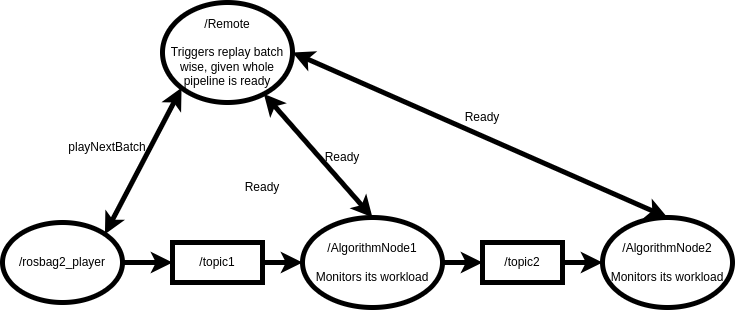

The diagram above was exported from draw.io. Its source (the exported page's mxGraphModel, read from the mxfile embedded in the PNG):
<mxGraphModel dx="1434" dy="779" grid="1" gridSize="10" guides="1" tooltips="1" connect="1" arrows="1" fold="1" page="1" pageScale="1" pageWidth="850" pageHeight="1100" math="0" shadow="0">
  <root>
    <mxCell id="0" />
    <mxCell id="1" parent="0" />
    <mxCell id="7LLMeNn5JyQAJvgbJ5tp-1" value="/Remote&lt;br&gt;&lt;br&gt;Triggers replay batch wise, given whole pipeline is ready" style="ellipse;whiteSpace=wrap;html=1;strokeWidth=5;" parent="1" vertex="1">
      <mxGeometry x="230" y="170" width="130" height="100" as="geometry" />
    </mxCell>
    <mxCell id="7LLMeNn5JyQAJvgbJ5tp-6" style="edgeStyle=orthogonalEdgeStyle;rounded=0;orthogonalLoop=1;jettySize=auto;html=1;exitX=1;exitY=0.5;exitDx=0;exitDy=0;strokeWidth=5;" parent="1" source="7LLMeNn5JyQAJvgbJ5tp-2" target="7LLMeNn5JyQAJvgbJ5tp-5" edge="1">
      <mxGeometry relative="1" as="geometry" />
    </mxCell>
    <mxCell id="7LLMeNn5JyQAJvgbJ5tp-2" value="/rosbag2_player" style="ellipse;whiteSpace=wrap;html=1;strokeWidth=5;" parent="1" vertex="1">
      <mxGeometry x="70" y="390" width="120" height="80" as="geometry" />
    </mxCell>
    <mxCell id="7LLMeNn5JyQAJvgbJ5tp-9" style="edgeStyle=orthogonalEdgeStyle;rounded=0;orthogonalLoop=1;jettySize=auto;html=1;exitX=1;exitY=0.5;exitDx=0;exitDy=0;strokeWidth=5;" parent="1" source="7LLMeNn5JyQAJvgbJ5tp-3" target="7LLMeNn5JyQAJvgbJ5tp-8" edge="1">
      <mxGeometry relative="1" as="geometry" />
    </mxCell>
    <mxCell id="7LLMeNn5JyQAJvgbJ5tp-3" value="/AlgorithmNode1&lt;br&gt;&lt;br&gt;Monitors its workload" style="ellipse;whiteSpace=wrap;html=1;strokeWidth=5;" parent="1" vertex="1">
      <mxGeometry x="370" y="385" width="140" height="90" as="geometry" />
    </mxCell>
    <mxCell id="7LLMeNn5JyQAJvgbJ5tp-4" value="/AlgorithmNode2&lt;br&gt;&lt;br&gt;Monitors its workload" style="ellipse;whiteSpace=wrap;html=1;strokeWidth=5;" parent="1" vertex="1">
      <mxGeometry x="670" y="385" width="130" height="90" as="geometry" />
    </mxCell>
    <mxCell id="7LLMeNn5JyQAJvgbJ5tp-7" style="edgeStyle=orthogonalEdgeStyle;rounded=0;orthogonalLoop=1;jettySize=auto;html=1;exitX=1;exitY=0.5;exitDx=0;exitDy=0;strokeWidth=5;" parent="1" source="7LLMeNn5JyQAJvgbJ5tp-5" target="7LLMeNn5JyQAJvgbJ5tp-3" edge="1">
      <mxGeometry relative="1" as="geometry" />
    </mxCell>
    <mxCell id="7LLMeNn5JyQAJvgbJ5tp-5" value="/topic1" style="rounded=0;whiteSpace=wrap;html=1;strokeWidth=5;" parent="1" vertex="1">
      <mxGeometry x="240" y="410" width="90" height="40" as="geometry" />
    </mxCell>
    <mxCell id="7LLMeNn5JyQAJvgbJ5tp-10" style="edgeStyle=orthogonalEdgeStyle;rounded=0;orthogonalLoop=1;jettySize=auto;html=1;exitX=1;exitY=0.5;exitDx=0;exitDy=0;strokeWidth=5;" parent="1" source="7LLMeNn5JyQAJvgbJ5tp-8" target="7LLMeNn5JyQAJvgbJ5tp-4" edge="1">
      <mxGeometry relative="1" as="geometry" />
    </mxCell>
    <mxCell id="7LLMeNn5JyQAJvgbJ5tp-8" value="/topic2" style="rounded=0;whiteSpace=wrap;html=1;strokeWidth=5;" parent="1" vertex="1">
      <mxGeometry x="550" y="410" width="80" height="40" as="geometry" />
    </mxCell>
    <mxCell id="7LLMeNn5JyQAJvgbJ5tp-11" value="" style="endArrow=classic;startArrow=classic;html=1;rounded=0;entryX=0;entryY=1;entryDx=0;entryDy=0;exitX=1;exitY=0;exitDx=0;exitDy=0;strokeWidth=5;" parent="1" source="7LLMeNn5JyQAJvgbJ5tp-2" target="7LLMeNn5JyQAJvgbJ5tp-1" edge="1">
      <mxGeometry width="50" height="50" relative="1" as="geometry">
        <mxPoint x="400" y="430" as="sourcePoint" />
        <mxPoint x="450" y="380" as="targetPoint" />
      </mxGeometry>
    </mxCell>
    <mxCell id="7LLMeNn5JyQAJvgbJ5tp-13" value="" style="endArrow=classic;startArrow=classic;html=1;rounded=0;exitX=0.5;exitY=0;exitDx=0;exitDy=0;strokeWidth=5;" parent="1" source="7LLMeNn5JyQAJvgbJ5tp-3" target="7LLMeNn5JyQAJvgbJ5tp-1" edge="1">
      <mxGeometry width="50" height="50" relative="1" as="geometry">
        <mxPoint x="182" y="412" as="sourcePoint" />
        <mxPoint x="268" y="268" as="targetPoint" />
      </mxGeometry>
    </mxCell>
    <mxCell id="7LLMeNn5JyQAJvgbJ5tp-14" value="" style="endArrow=classic;startArrow=classic;html=1;rounded=0;exitX=0.5;exitY=0;exitDx=0;exitDy=0;entryX=1;entryY=0.5;entryDx=0;entryDy=0;strokeWidth=5;" parent="1" source="7LLMeNn5JyQAJvgbJ5tp-4" target="7LLMeNn5JyQAJvgbJ5tp-1" edge="1">
      <mxGeometry width="50" height="50" relative="1" as="geometry">
        <mxPoint x="450" y="400" as="sourcePoint" />
        <mxPoint x="340" y="275" as="targetPoint" />
      </mxGeometry>
    </mxCell>
    <mxCell id="7LLMeNn5JyQAJvgbJ5tp-15" value="Ready" style="text;html=1;strokeColor=none;fillColor=none;align=center;verticalAlign=middle;whiteSpace=wrap;rounded=0;" parent="1" vertex="1">
      <mxGeometry x="380" y="310" width="60" height="30" as="geometry" />
    </mxCell>
    <mxCell id="7LLMeNn5JyQAJvgbJ5tp-16" value="Ready" style="text;html=1;strokeColor=none;fillColor=none;align=center;verticalAlign=middle;whiteSpace=wrap;rounded=0;" parent="1" vertex="1">
      <mxGeometry x="520" y="270" width="60" height="30" as="geometry" />
    </mxCell>
    <mxCell id="7LLMeNn5JyQAJvgbJ5tp-17" value="playNextBatch" style="text;html=1;strokeColor=none;fillColor=none;align=center;verticalAlign=middle;whiteSpace=wrap;rounded=0;" parent="1" vertex="1">
      <mxGeometry x="130" y="300" width="90" height="30" as="geometry" />
    </mxCell>
    <mxCell id="on2QjgH2T8NMFxKWSZst-7" value="Ready" style="text;html=1;strokeColor=none;fillColor=none;align=center;verticalAlign=middle;whiteSpace=wrap;rounded=0;" vertex="1" parent="1">
      <mxGeometry x="300" y="340" width="60" height="30" as="geometry" />
    </mxCell>
  </root>
</mxGraphModel>